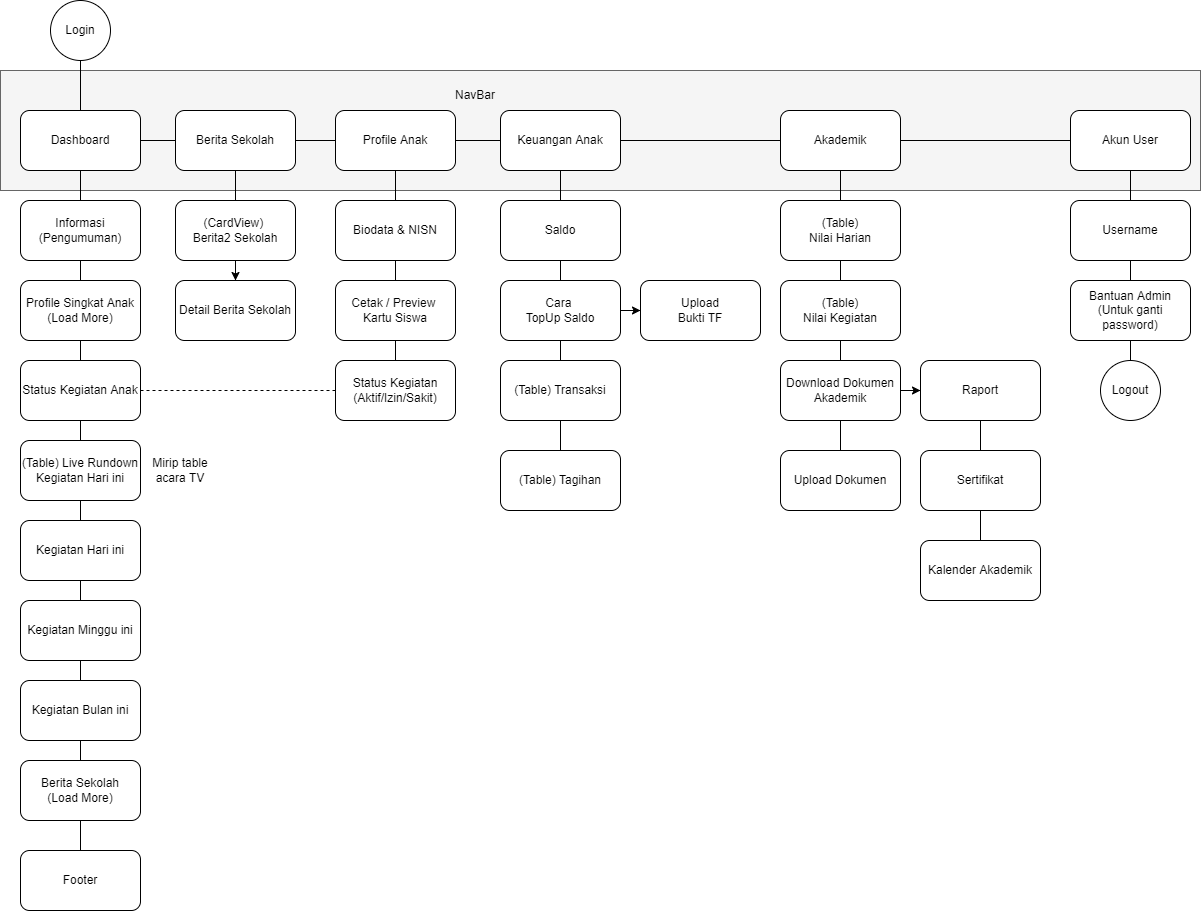

The diagram above was exported from draw.io. Its source (the exported page's mxGraphModel, read from the mxfile embedded in the PNG):
<mxGraphModel dx="1730" dy="975" grid="1" gridSize="10" guides="1" tooltips="1" connect="1" arrows="1" fold="1" page="1" pageScale="1" pageWidth="850" pageHeight="1100" math="0" shadow="0">
  <root>
    <mxCell id="0" />
    <mxCell id="1" parent="0" />
    <mxCell id="2" value="" style="rounded=0;whiteSpace=wrap;html=1;fillColor=#f5f5f5;fontColor=#333333;strokeColor=#666666;" vertex="1" parent="1">
      <mxGeometry y="90" width="1200" height="120" as="geometry" />
    </mxCell>
    <mxCell id="3" style="edgeStyle=orthogonalEdgeStyle;rounded=0;orthogonalLoop=1;jettySize=auto;html=1;entryX=0.5;entryY=0;entryDx=0;entryDy=0;endArrow=none;endFill=0;" edge="1" source="4" target="8" parent="1">
      <mxGeometry relative="1" as="geometry" />
    </mxCell>
    <mxCell id="4" value="Login" style="ellipse;whiteSpace=wrap;html=1;aspect=fixed;" vertex="1" parent="1">
      <mxGeometry x="50" y="20" width="60" height="60" as="geometry" />
    </mxCell>
    <mxCell id="5" style="edgeStyle=orthogonalEdgeStyle;rounded=0;orthogonalLoop=1;jettySize=auto;html=1;entryX=0.5;entryY=0;entryDx=0;entryDy=0;endArrow=none;endFill=0;startArrow=none;" edge="1" source="53" target="10" parent="1">
      <mxGeometry relative="1" as="geometry" />
    </mxCell>
    <mxCell id="6" style="edgeStyle=orthogonalEdgeStyle;rounded=0;orthogonalLoop=1;jettySize=auto;html=1;entryX=0;entryY=0.5;entryDx=0;entryDy=0;endArrow=none;endFill=0;" edge="1" source="8" target="17" parent="1">
      <mxGeometry relative="1" as="geometry" />
    </mxCell>
    <mxCell id="7" style="edgeStyle=orthogonalEdgeStyle;rounded=0;orthogonalLoop=1;jettySize=auto;html=1;entryX=0.5;entryY=0;entryDx=0;entryDy=0;endArrow=none;endFill=0;" edge="1" source="8" target="39" parent="1">
      <mxGeometry relative="1" as="geometry" />
    </mxCell>
    <mxCell id="8" value="Dashboard" style="rounded=1;whiteSpace=wrap;html=1;" vertex="1" parent="1">
      <mxGeometry x="20" y="130" width="120" height="60" as="geometry" />
    </mxCell>
    <mxCell id="9" style="edgeStyle=orthogonalEdgeStyle;rounded=0;orthogonalLoop=1;jettySize=auto;html=1;endArrow=none;endFill=0;" edge="1" source="10" target="12" parent="1">
      <mxGeometry relative="1" as="geometry" />
    </mxCell>
    <mxCell id="10" value="Kegiatan Hari ini" style="rounded=1;whiteSpace=wrap;html=1;" vertex="1" parent="1">
      <mxGeometry x="20" y="540" width="120" height="60" as="geometry" />
    </mxCell>
    <mxCell id="11" style="edgeStyle=orthogonalEdgeStyle;rounded=0;orthogonalLoop=1;jettySize=auto;html=1;entryX=0.5;entryY=0;entryDx=0;entryDy=0;endArrow=none;endFill=0;" edge="1" source="12" target="14" parent="1">
      <mxGeometry relative="1" as="geometry" />
    </mxCell>
    <mxCell id="12" value="Kegiatan Minggu ini" style="rounded=1;whiteSpace=wrap;html=1;" vertex="1" parent="1">
      <mxGeometry x="20" y="620" width="120" height="60" as="geometry" />
    </mxCell>
    <mxCell id="13" style="edgeStyle=orthogonalEdgeStyle;rounded=0;orthogonalLoop=1;jettySize=auto;html=1;entryX=0.5;entryY=0;entryDx=0;entryDy=0;endArrow=none;endFill=0;" edge="1" source="14" target="34" parent="1">
      <mxGeometry relative="1" as="geometry" />
    </mxCell>
    <mxCell id="14" value="Kegiatan Bulan ini" style="rounded=1;whiteSpace=wrap;html=1;" vertex="1" parent="1">
      <mxGeometry x="20" y="700" width="120" height="60" as="geometry" />
    </mxCell>
    <mxCell id="15" style="edgeStyle=orthogonalEdgeStyle;rounded=0;orthogonalLoop=1;jettySize=auto;html=1;endArrow=none;endFill=0;" edge="1" source="17" target="20" parent="1">
      <mxGeometry relative="1" as="geometry" />
    </mxCell>
    <mxCell id="16" style="edgeStyle=orthogonalEdgeStyle;rounded=0;orthogonalLoop=1;jettySize=auto;html=1;entryX=0.5;entryY=0;entryDx=0;entryDy=0;endArrow=none;endFill=0;" edge="1" source="17" target="66" parent="1">
      <mxGeometry relative="1" as="geometry" />
    </mxCell>
    <mxCell id="17" value="Berita Sekolah" style="rounded=1;whiteSpace=wrap;html=1;" vertex="1" parent="1">
      <mxGeometry x="175" y="130" width="120" height="60" as="geometry" />
    </mxCell>
    <mxCell id="18" style="edgeStyle=orthogonalEdgeStyle;rounded=0;orthogonalLoop=1;jettySize=auto;html=1;entryX=0;entryY=0.5;entryDx=0;entryDy=0;endArrow=none;endFill=0;" edge="1" source="20" target="32" parent="1">
      <mxGeometry relative="1" as="geometry" />
    </mxCell>
    <mxCell id="19" style="edgeStyle=orthogonalEdgeStyle;rounded=0;orthogonalLoop=1;jettySize=auto;html=1;entryX=0.5;entryY=0;entryDx=0;entryDy=0;endArrow=none;endFill=0;" edge="1" source="20" target="28" parent="1">
      <mxGeometry relative="1" as="geometry" />
    </mxCell>
    <mxCell id="20" value="Profile Anak" style="rounded=1;whiteSpace=wrap;html=1;" vertex="1" parent="1">
      <mxGeometry x="335" y="130" width="120" height="60" as="geometry" />
    </mxCell>
    <mxCell id="21" style="edgeStyle=orthogonalEdgeStyle;rounded=0;orthogonalLoop=1;jettySize=auto;html=1;entryX=0.5;entryY=0;entryDx=0;entryDy=0;endArrow=none;endFill=0;" edge="1" source="22" target="24" parent="1">
      <mxGeometry relative="1" as="geometry" />
    </mxCell>
    <mxCell id="22" value="Akun User" style="rounded=1;whiteSpace=wrap;html=1;" vertex="1" parent="1">
      <mxGeometry x="1070" y="130" width="120" height="60" as="geometry" />
    </mxCell>
    <mxCell id="23" style="edgeStyle=orthogonalEdgeStyle;rounded=0;orthogonalLoop=1;jettySize=auto;html=1;entryX=0.5;entryY=0;entryDx=0;entryDy=0;endArrow=none;endFill=0;" edge="1" source="24" target="26" parent="1">
      <mxGeometry relative="1" as="geometry" />
    </mxCell>
    <mxCell id="24" value="Username" style="rounded=1;whiteSpace=wrap;html=1;" vertex="1" parent="1">
      <mxGeometry x="1070" y="220" width="120" height="60" as="geometry" />
    </mxCell>
    <mxCell id="25" style="edgeStyle=orthogonalEdgeStyle;rounded=0;orthogonalLoop=1;jettySize=auto;html=1;entryX=0.5;entryY=0;entryDx=0;entryDy=0;endArrow=none;endFill=0;" edge="1" source="26" target="44" parent="1">
      <mxGeometry relative="1" as="geometry" />
    </mxCell>
    <mxCell id="26" value="Bantuan Admin&lt;br&gt;(Untuk ganti password)" style="rounded=1;whiteSpace=wrap;html=1;" vertex="1" parent="1">
      <mxGeometry x="1070" y="300" width="120" height="60" as="geometry" />
    </mxCell>
    <mxCell id="27" style="edgeStyle=orthogonalEdgeStyle;rounded=0;orthogonalLoop=1;jettySize=auto;html=1;entryX=0.5;entryY=0;entryDx=0;entryDy=0;endArrow=none;endFill=0;" edge="1" source="28" target="29" parent="1">
      <mxGeometry relative="1" as="geometry" />
    </mxCell>
    <mxCell id="28" value="Biodata &amp;amp; NISN" style="rounded=1;whiteSpace=wrap;html=1;" vertex="1" parent="1">
      <mxGeometry x="335" y="220" width="120" height="60" as="geometry" />
    </mxCell>
    <mxCell id="29" value="Status Kegiatan&lt;br&gt;(Aktif/Izin/Sakit)" style="rounded=1;whiteSpace=wrap;html=1;" vertex="1" parent="1">
      <mxGeometry x="335" y="380" width="120" height="60" as="geometry" />
    </mxCell>
    <mxCell id="30" style="edgeStyle=orthogonalEdgeStyle;rounded=0;orthogonalLoop=1;jettySize=auto;html=1;entryX=0.5;entryY=0;entryDx=0;entryDy=0;endArrow=none;endFill=0;" edge="1" source="32" target="46" parent="1">
      <mxGeometry relative="1" as="geometry" />
    </mxCell>
    <mxCell id="31" style="edgeStyle=orthogonalEdgeStyle;rounded=0;orthogonalLoop=1;jettySize=auto;html=1;entryX=0;entryY=0.5;entryDx=0;entryDy=0;endArrow=none;endFill=0;" edge="1" source="32" target="37" parent="1">
      <mxGeometry relative="1" as="geometry" />
    </mxCell>
    <mxCell id="32" value="Keuangan Anak" style="rounded=1;whiteSpace=wrap;html=1;" vertex="1" parent="1">
      <mxGeometry x="500" y="130" width="120" height="60" as="geometry" />
    </mxCell>
    <mxCell id="33" style="edgeStyle=orthogonalEdgeStyle;rounded=0;orthogonalLoop=1;jettySize=auto;html=1;entryX=0.5;entryY=0;entryDx=0;entryDy=0;endArrow=none;endFill=0;" edge="1" source="34" target="62" parent="1">
      <mxGeometry relative="1" as="geometry" />
    </mxCell>
    <mxCell id="34" value="Berita Sekolah&lt;br&gt;(Load More)" style="rounded=1;whiteSpace=wrap;html=1;" vertex="1" parent="1">
      <mxGeometry x="20" y="780" width="120" height="60" as="geometry" />
    </mxCell>
    <mxCell id="35" style="edgeStyle=orthogonalEdgeStyle;rounded=0;orthogonalLoop=1;jettySize=auto;html=1;entryX=0.5;entryY=0;entryDx=0;entryDy=0;endArrow=none;endFill=0;startArrow=none;" edge="1" source="56" target="50" parent="1">
      <mxGeometry relative="1" as="geometry" />
    </mxCell>
    <mxCell id="36" style="edgeStyle=orthogonalEdgeStyle;rounded=0;orthogonalLoop=1;jettySize=auto;html=1;endArrow=none;endFill=0;entryX=0;entryY=0.5;entryDx=0;entryDy=0;" edge="1" source="37" target="22" parent="1">
      <mxGeometry relative="1" as="geometry">
        <mxPoint x="940" y="160" as="targetPoint" />
      </mxGeometry>
    </mxCell>
    <mxCell id="37" value="Akademik" style="rounded=1;whiteSpace=wrap;html=1;" vertex="1" parent="1">
      <mxGeometry x="780" y="130" width="120" height="60" as="geometry" />
    </mxCell>
    <mxCell id="38" style="edgeStyle=orthogonalEdgeStyle;rounded=0;orthogonalLoop=1;jettySize=auto;html=1;endArrow=none;endFill=0;" edge="1" source="39" target="41" parent="1">
      <mxGeometry relative="1" as="geometry" />
    </mxCell>
    <mxCell id="39" value="Informasi (Pengumuman)" style="rounded=1;whiteSpace=wrap;html=1;" vertex="1" parent="1">
      <mxGeometry x="20" y="220" width="120" height="60" as="geometry" />
    </mxCell>
    <mxCell id="40" style="edgeStyle=orthogonalEdgeStyle;rounded=0;orthogonalLoop=1;jettySize=auto;html=1;entryX=0.5;entryY=0;entryDx=0;entryDy=0;endArrow=none;endFill=0;" edge="1" source="41" target="53" parent="1">
      <mxGeometry relative="1" as="geometry" />
    </mxCell>
    <mxCell id="41" value="Profile Singkat Anak&lt;br&gt;(Load More)" style="rounded=1;whiteSpace=wrap;html=1;" vertex="1" parent="1">
      <mxGeometry x="20" y="300" width="120" height="60" as="geometry" />
    </mxCell>
    <mxCell id="42" style="edgeStyle=orthogonalEdgeStyle;rounded=0;orthogonalLoop=1;jettySize=auto;html=1;entryX=0.5;entryY=0;entryDx=0;entryDy=0;endArrow=none;endFill=0;" edge="1" source="43" target="47" parent="1">
      <mxGeometry relative="1" as="geometry" />
    </mxCell>
    <mxCell id="43" value="(Table) Transaksi" style="rounded=1;whiteSpace=wrap;html=1;" vertex="1" parent="1">
      <mxGeometry x="500" y="380" width="120" height="60" as="geometry" />
    </mxCell>
    <mxCell id="44" value="Logout" style="ellipse;whiteSpace=wrap;html=1;aspect=fixed;" vertex="1" parent="1">
      <mxGeometry x="1100" y="380" width="60" height="60" as="geometry" />
    </mxCell>
    <mxCell id="45" style="edgeStyle=orthogonalEdgeStyle;rounded=0;orthogonalLoop=1;jettySize=auto;html=1;entryX=0.5;entryY=0;entryDx=0;entryDy=0;endArrow=none;endFill=0;" edge="1" source="46" target="43" parent="1">
      <mxGeometry relative="1" as="geometry" />
    </mxCell>
    <mxCell id="46" value="Saldo" style="rounded=1;whiteSpace=wrap;html=1;" vertex="1" parent="1">
      <mxGeometry x="500" y="220" width="120" height="60" as="geometry" />
    </mxCell>
    <mxCell id="47" value="(Table) Tagihan" style="rounded=1;whiteSpace=wrap;html=1;" vertex="1" parent="1">
      <mxGeometry x="500" y="470" width="120" height="60" as="geometry" />
    </mxCell>
    <mxCell id="48" style="edgeStyle=orthogonalEdgeStyle;rounded=0;orthogonalLoop=1;jettySize=auto;html=1;endArrow=none;endFill=0;entryX=0.5;entryY=0;entryDx=0;entryDy=0;" edge="1" source="50" target="51" parent="1">
      <mxGeometry relative="1" as="geometry">
        <mxPoint x="840" y="470" as="targetPoint" />
      </mxGeometry>
    </mxCell>
    <mxCell id="49" style="edgeStyle=orthogonalEdgeStyle;rounded=0;orthogonalLoop=1;jettySize=auto;html=1;entryX=0;entryY=0.5;entryDx=0;entryDy=0;endArrow=classic;endFill=1;" edge="1" source="50" target="70" parent="1">
      <mxGeometry relative="1" as="geometry" />
    </mxCell>
    <mxCell id="50" value="Download Dokumen&lt;br&gt;Akademik" style="rounded=1;whiteSpace=wrap;html=1;" vertex="1" parent="1">
      <mxGeometry x="780" y="380" width="120" height="60" as="geometry" />
    </mxCell>
    <mxCell id="51" value="Upload Dokumen" style="rounded=1;whiteSpace=wrap;html=1;" vertex="1" parent="1">
      <mxGeometry x="780" y="470" width="120" height="60" as="geometry" />
    </mxCell>
    <mxCell id="52" style="edgeStyle=orthogonalEdgeStyle;rounded=0;orthogonalLoop=1;jettySize=auto;html=1;entryX=0;entryY=0.5;entryDx=0;entryDy=0;endArrow=none;endFill=0;dashed=1;exitX=1;exitY=0.5;exitDx=0;exitDy=0;" edge="1" source="53" target="29" parent="1">
      <mxGeometry relative="1" as="geometry">
        <Array as="points">
          <mxPoint x="320" y="410" />
          <mxPoint x="320" y="410" />
        </Array>
      </mxGeometry>
    </mxCell>
    <mxCell id="53" value="Status Kegiatan Anak" style="rounded=1;whiteSpace=wrap;html=1;" vertex="1" parent="1">
      <mxGeometry x="20" y="380" width="120" height="60" as="geometry" />
    </mxCell>
    <mxCell id="54" value="(Table)&lt;br&gt;Nilai Harian" style="rounded=1;whiteSpace=wrap;html=1;" vertex="1" parent="1">
      <mxGeometry x="780" y="220" width="120" height="60" as="geometry" />
    </mxCell>
    <mxCell id="55" value="" style="edgeStyle=orthogonalEdgeStyle;rounded=0;orthogonalLoop=1;jettySize=auto;html=1;entryX=0.5;entryY=0;entryDx=0;entryDy=0;endArrow=none;endFill=0;" edge="1" source="37" target="54" parent="1">
      <mxGeometry relative="1" as="geometry">
        <mxPoint x="840" y="190" as="sourcePoint" />
        <mxPoint x="840" y="310" as="targetPoint" />
      </mxGeometry>
    </mxCell>
    <mxCell id="56" value="(Table)&lt;br&gt;Nilai Kegiatan" style="rounded=1;whiteSpace=wrap;html=1;" vertex="1" parent="1">
      <mxGeometry x="780" y="300" width="120" height="60" as="geometry" />
    </mxCell>
    <mxCell id="57" value="" style="edgeStyle=orthogonalEdgeStyle;rounded=0;orthogonalLoop=1;jettySize=auto;html=1;entryX=0.5;entryY=0;entryDx=0;entryDy=0;endArrow=none;endFill=0;startArrow=none;" edge="1" source="54" target="56" parent="1">
      <mxGeometry relative="1" as="geometry">
        <mxPoint x="840" y="280" as="sourcePoint" />
        <mxPoint x="840" y="460" as="targetPoint" />
      </mxGeometry>
    </mxCell>
    <mxCell id="58" value="(Table) Live Rundown Kegiatan Hari ini" style="rounded=1;whiteSpace=wrap;html=1;" vertex="1" parent="1">
      <mxGeometry x="20" y="460" width="120" height="60" as="geometry" />
    </mxCell>
    <mxCell id="59" style="edgeStyle=orthogonalEdgeStyle;rounded=0;orthogonalLoop=1;jettySize=auto;html=1;entryX=0;entryY=0.5;entryDx=0;entryDy=0;endArrow=classic;endFill=1;" edge="1" source="60" target="68" parent="1">
      <mxGeometry relative="1" as="geometry" />
    </mxCell>
    <mxCell id="60" value="Cara &lt;br&gt;TopUp Saldo" style="rounded=1;whiteSpace=wrap;html=1;" vertex="1" parent="1">
      <mxGeometry x="500" y="300" width="120" height="60" as="geometry" />
    </mxCell>
    <mxCell id="61" value="Mirip table&lt;br&gt;acara TV" style="text;html=1;strokeColor=none;fillColor=none;align=center;verticalAlign=middle;whiteSpace=wrap;rounded=0;" vertex="1" parent="1">
      <mxGeometry x="150" y="475" width="60" height="30" as="geometry" />
    </mxCell>
    <mxCell id="62" value="Footer" style="rounded=1;whiteSpace=wrap;html=1;" vertex="1" parent="1">
      <mxGeometry x="20" y="870" width="120" height="60" as="geometry" />
    </mxCell>
    <mxCell id="63" value="NavBar" style="text;html=1;strokeColor=none;fillColor=none;align=center;verticalAlign=middle;whiteSpace=wrap;rounded=0;" vertex="1" parent="1">
      <mxGeometry x="445" y="100" width="60" height="30" as="geometry" />
    </mxCell>
    <mxCell id="64" value="Cetak / Preview &lt;br&gt;Kartu Siswa" style="rounded=1;whiteSpace=wrap;html=1;" vertex="1" parent="1">
      <mxGeometry x="335" y="300" width="120" height="60" as="geometry" />
    </mxCell>
    <mxCell id="65" style="edgeStyle=orthogonalEdgeStyle;rounded=0;orthogonalLoop=1;jettySize=auto;html=1;entryX=0.5;entryY=0;entryDx=0;entryDy=0;endArrow=classic;endFill=1;" edge="1" source="66" target="67" parent="1">
      <mxGeometry relative="1" as="geometry" />
    </mxCell>
    <mxCell id="66" value="(CardView)&amp;nbsp;&lt;br&gt;Berita2 Sekolah" style="rounded=1;whiteSpace=wrap;html=1;" vertex="1" parent="1">
      <mxGeometry x="175" y="220" width="120" height="60" as="geometry" />
    </mxCell>
    <mxCell id="67" value="Detail Berita Sekolah" style="rounded=1;whiteSpace=wrap;html=1;" vertex="1" parent="1">
      <mxGeometry x="175" y="300" width="120" height="60" as="geometry" />
    </mxCell>
    <mxCell id="68" value="Upload&lt;br&gt;Bukti TF" style="rounded=1;whiteSpace=wrap;html=1;" vertex="1" parent="1">
      <mxGeometry x="640" y="300" width="120" height="60" as="geometry" />
    </mxCell>
    <mxCell id="69" style="edgeStyle=orthogonalEdgeStyle;rounded=0;orthogonalLoop=1;jettySize=auto;html=1;entryX=0.5;entryY=0;entryDx=0;entryDy=0;endArrow=none;endFill=0;" edge="1" source="70" target="71" parent="1">
      <mxGeometry relative="1" as="geometry" />
    </mxCell>
    <mxCell id="70" value="Raport" style="rounded=1;whiteSpace=wrap;html=1;" vertex="1" parent="1">
      <mxGeometry x="920" y="380" width="120" height="60" as="geometry" />
    </mxCell>
    <mxCell id="71" value="Sertifikat" style="rounded=1;whiteSpace=wrap;html=1;" vertex="1" parent="1">
      <mxGeometry x="920" y="470" width="120" height="60" as="geometry" />
    </mxCell>
    <mxCell id="72" value="" style="edgeStyle=orthogonalEdgeStyle;rounded=0;orthogonalLoop=1;jettySize=auto;html=1;endArrow=none;endFill=0;" edge="1" source="73" target="71" parent="1">
      <mxGeometry relative="1" as="geometry" />
    </mxCell>
    <mxCell id="73" value="Kalender Akademik" style="rounded=1;whiteSpace=wrap;html=1;" vertex="1" parent="1">
      <mxGeometry x="920" y="560" width="120" height="60" as="geometry" />
    </mxCell>
  </root>
</mxGraphModel>